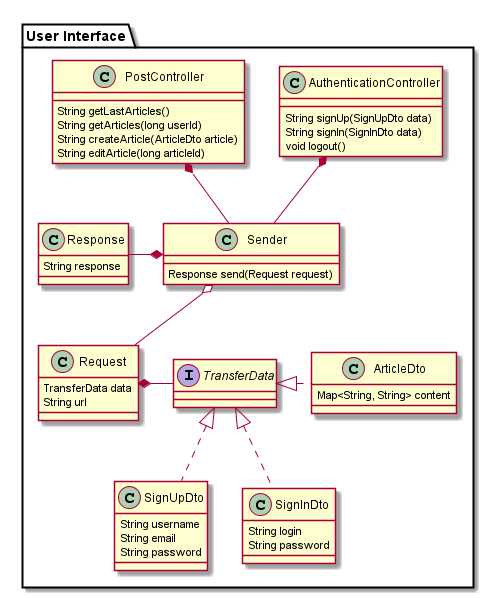

The diagram above was rendered by PlantUML. Its source (embedded in the PNG):
@startuml

package "User Interface" {

    class AuthenticationController{
        String signUp(SignUpDto data)
        String signIn(SignInDto data)
        void logout()
    }

    class PostController{
        String getLastArticles()
        String getArticles(long userId)
        String createArticle(ArticleDto article)
        String editArticle(long articleId)
    }

    class Sender{
        Response send(Request request)
    }

    class Response{
        String response
    }

    interface TransferData{
    }

    class SignUpDto{
        String username
        String email
        String password
    }

    class SignInDto{
        String login
        String password
    }

    class ArticleDto{
        Map<String, String> content
    }

    class Request{
        TransferData data
        String url
    }

    TransferData <|.down. SignUpDto
    TransferData <|.down. SignInDto
    TransferData <|.right. ArticleDto

    AuthenticationController *-- Sender
    PostController *-- Sender
    Sender o-- Request
    Sender *-left- Response
    Request *-right- TransferData
}

@enduml